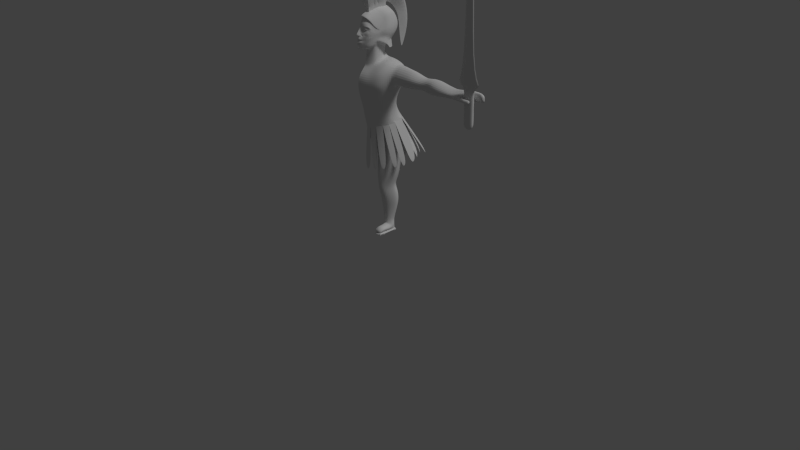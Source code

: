 # Source: TEZEU-cu_arma.blend  (saved by Blender 2.71.0; exported with 4.5.12 LTS)
import bpy
from mathutils import Matrix  # noqa: F401  (used for matrix-valued properties, if any)

bpy.ops.wm.read_factory_settings(use_empty=True)
scene = bpy.context.scene
scene.name = 'Scene'

# ---- collections
col_collection_1 = bpy.data.collections.new('Collection 1'); scene.collection.children.link(col_collection_1)

# ---- materials (node trees are filled in below, after node groups)
mat_helmet = bpy.data.materials.new('helmet')
mat_helmet.alpha_threshold = 0.0
mat_helmet.use_transparent_shadow = False
mat_helmet.roughness = 0.5
mat_helmet.line_color = (0.0, 0.0, 0.0, 1.0)
mat_metal = bpy.data.materials.new('metal')
mat_metal.alpha_threshold = 0.0
mat_metal.use_transparent_shadow = False
mat_metal.roughness = 0.5
mat_metal.line_color = (0.0, 0.0, 0.0, 1.0)
mat_skin = bpy.data.materials.new('skin')
mat_skin.alpha_threshold = 0.0
mat_skin.use_transparent_shadow = False
mat_skin.roughness = 0.5
mat_skin.line_color = (0.0, 0.0, 0.0, 1.0)
mat_lips = bpy.data.materials.new('lips')
mat_lips.alpha_threshold = 0.0
mat_lips.use_transparent_shadow = False
mat_lips.roughness = 0.5
mat_lips.line_color = (0.0, 0.0, 0.0, 1.0)
mat_white = bpy.data.materials.new('white')
mat_white.alpha_threshold = 0.0
mat_white.use_transparent_shadow = False
mat_white.roughness = 0.5
mat_white.line_color = (0.0, 0.0, 0.0, 1.0)
mat_green = bpy.data.materials.new('green')
mat_green.alpha_threshold = 0.0
mat_green.use_transparent_shadow = False
mat_green.roughness = 0.5
mat_green.line_color = (0.0, 0.0, 0.0, 1.0)
mat_red = bpy.data.materials.new('red')
mat_red.alpha_threshold = 0.0
mat_red.use_transparent_shadow = False
mat_red.roughness = 0.5
mat_red.line_color = (0.0, 0.0, 0.0, 1.0)
mat_burgundi = bpy.data.materials.new('burgundi')
mat_burgundi.alpha_threshold = 0.0
mat_burgundi.use_transparent_shadow = False
mat_burgundi.roughness = 0.5
mat_burgundi.line_color = (0.0, 0.0, 0.0, 1.0)

# ---- material node trees

# ---- world
world_world = bpy.data.worlds.new('World'); scene.world = world_world
world_world.color = (0.05088, 0.05088, 0.05088)
world_world.use_sun_shadow = False
world_world.sun_shadow_jitter_overblur = 0.0
world_world.cycles.sampling_method = 'MANUAL'
world_world.cycles.sample_map_resolution = 256

# ---- cameras
cam_camera = bpy.data.cameras.new('Camera')
cam_camera.clip_end = 100.0
cam_camera.lens = 35.0
cam_camera.sensor_width = 32.0
cam_camera.sensor_height = 18.0
cam_camera.ortho_scale = 7.314
cam_camera.dof.focus_distance = 0.0
cam_camera.dof.aperture_fstop = 128.0

# ---- lights
light_lamp = bpy.data.lights.new('Lamp', 'SUN')
light_lamp.transmission_factor = 0.0
light_lamp.cutoff_distance = 30.0
light_lamp.angle = 0.1993
light_lamp.energy = 1.0
light_lamp.shadow_buffer_clip_start = 1.001
light_lamp.shadow_soft_size = 0.1
light_lamp.shadow_cascade_max_distance = 1000.0
light_lamp.cycles.use_multiple_importance_sampling = False

# ---- meshes
me_plane_003 = bpy.data.meshes.new('Plane.003')
me_plane_003.from_pydata([(1.947, -12.22, -0.3478), (0.0, -12.41, -0.3363), (3.673, -12.56, -0.3443), (5.28, -12.94, -0.3121), (7.248, -13.17, -0.2606), (1.576, -14.46, -0.3156), (0.0, -14.65, -0.2925), (3.213, -14.45, -0.3076), (4.832, -14.18, -0.3015), (6.431, -14.56, -0.2415), (1.576, -17.2, -0.2542), (0.0, -17.39, -0.2312), (2.861, -17.19, -0.2542), (4.166, -16.92, -0.2619), (5.514, -17.3, -0.193), (1.576, -19.44, -0.2506), (0.0, -19.63, -0.2276), (2.773, -19.43, -0.2506), (3.989, -19.16, -0.2454), (5.091, -19.54, -0.1929), (1.576, -21.17, -0.2831), (0.0, -21.36, -0.26), (2.861, -21.16, -0.2831), (4.166, -20.89, -0.2685), (4.946, -21.27, -0.1952), (1.576, -22.98, -0.3385), (0.0, -23.16, -0.2961), (2.861, -22.97, -0.3538), (3.99, -22.97, -0.3268), (5.394, -23.07, -0.2626), (1.576, -24.85, -0.3925), (0.0, -25.04, -0.3508), (2.948, -24.85, -0.3896), (4.519, -24.58, -0.3514), (5.887, -24.95, -0.2954), (7.823, -13.69, -0.1801), (6.899, -15.21, -0.153), (5.851, -17.96, -0.1233), (5.089, -20.19, -0.1195), (4.91, -21.92, -0.1292), (5.46, -23.73, -0.1526), (5.728, -24.87, -0.1707), (7.304, -14.23, -0.06702), (5.999, -14.41, 0.06424), (5.515, -18.35, -0.05676), (6.719, -15.6, -0.05209), (4.701, -20.58, -0.05297), (4.386, -22.32, -0.06264), (4.75, -24.12, -0.08942), (4.853, -25.26, -0.1041), (4.621, -18.12, 0.02677), (5.404, -16.17, 0.05214), (3.68, -21.13, -0.0006218), (3.607, -22.86, -0.015), (3.769, -24.42, -0.03351), (3.638, -25.81, -0.05129), (4.907, -14.51, 0.117), (2.996, -18.9, 0.078), (3.919, -16.12, 0.1082), (2.498, -21.3, 0.05985), (2.281, -22.86, 0.03004), (2.37, -24.6, 0.01567), (2.176, -25.8, 0.0005018), (2.835, -15.21, 0.1445), (1.69, -19.77, 0.09056), (2.34, -17.0, 0.1218), (1.464, -21.76, 0.07709), (1.257, -23.19, 0.05614), (1.037, -24.83, 0.04311), (0.8697, -25.95, 0.02481), (1.24, -15.04, 0.1647), (0.0, -19.95, 0.09654), (0.0, -17.12, 0.1424), (0.0, -21.95, 0.08282), (0.0, -23.45, 0.06166), (0.0, -24.98, 0.04581), (0.0, -26.0, 0.03317), (0.0, -15.13, 0.164), (1.422, -26.41, -0.4343), (0.0, -26.6, -0.3777), (2.794, -26.41, -0.4192), (4.365, -26.14, -0.4193), (6.246, -26.51, -0.3388), (6.382, -26.43, -0.1848), (5.17, -26.82, -0.1057), (4.193, -27.37, -0.05154), (2.022, -27.36, -0.02209), (0.716, -27.51, 0.005223), (0.0, -27.56, 0.0156), (1.412, -28.11, -0.4285), (0.0, -28.3, -0.445), (2.784, -28.11, -0.4291), (4.355, -27.84, -0.4312), (6.515, -28.21, -0.3599), (7.032, -28.13, -0.2004), (5.84, -28.52, -0.115), (4.721, -29.07, -0.04079), (2.012, -29.06, -0.01447), (0.7055, -29.22, -0.01465), (0.0, -29.26, -0.01042), (1.827, -30.1, -0.4172), (0.0, -29.86, -0.2142), (3.28, -29.53, -0.4547), (4.85, -29.26, -0.4367), (6.684, -29.63, -0.3494), (7.381, -29.55, -0.2143), (6.302, -29.94, -0.1225), (5.1, -30.49, -0.03513), (2.508, -30.48, 0.01025), (1.201, -30.05, -0.02986), (2.138, -31.52, -0.332), (3.511, -31.51, -0.3622), (5.081, -31.24, -0.3814), (6.458, -31.61, -0.3182), (7.318, -31.53, -0.1976), (6.75, -31.92, -0.1133), (4.952, -32.47, -0.01627), (2.739, -32.46, 0.0263), (1.786, -31.83, -0.04971), (2.088, -33.71, -0.2881), (2.841, -33.7, -0.3211), (4.412, -33.43, -0.3298), (5.78, -33.81, -0.257), (6.9, -33.73, -0.1677), (6.199, -34.12, -0.07913), (4.638, -34.67, 0.006542), (2.72, -34.66, 0.03606), (1.504, -34.53, -0.0571), (3.163, -49.29, -0.07484), (3.837, -49.29, -0.08672), (4.33, -49.28, -0.1196), (4.277, -49.28, -0.1534), (5.248, -46.05, -0.1773), (4.886, -46.44, -0.1255), (3.896, -46.99, -0.07545), (2.988, -46.98, -0.06618), (2.255, -46.85, -0.07705), (2.049, -46.43, -0.1704), (2.012, -46.7, -0.1138), (3.954, -45.75, -0.2455), (4.475, -46.13, -0.2238), (2.955, -46.02, -0.2372), (2.251, -49.03, -0.1525), (2.056, -46.03, -0.2076), (1.652, -43.94, -0.2298), (2.899, -43.93, -0.2568), (5.262, -44.03, -0.2137), (3.895, -43.66, -0.2581), (1.579, -44.61, -0.1245), (1.609, -44.33, -0.176), (2.554, -49.16, -0.08435), (2.083, -44.76, -0.0708), (2.928, -44.89, -0.04553), (3.877, -44.89, -0.05917), (5.097, -44.35, -0.1099), (5.714, -43.96, -0.1655), (5.608, -41.69, -0.1516), (5.004, -42.08, -0.0917), (3.934, -42.63, -0.02997), (1.973, -35.69, -0.2619), (2.808, -42.62, -0.02157), (1.915, -42.49, -0.06509), (1.367, -42.07, -0.1697), (1.733, -31.04, -0.255), (1.414, -34.11, -0.2282), (1.579, -42.35, -0.1116), (3.952, -41.39, -0.2316), (5.319, -41.77, -0.2057), (2.867, -41.66, -0.2384), (1.216, -34.38, -0.1544), (1.774, -41.67, -0.2147), (1.859, -39.75, -0.1947), (2.726, -35.68, -0.2984), (2.612, -39.75, -0.2235), (4.737, -39.85, -0.1586), (4.183, -39.48, -0.2116), (1.475, -40.43, -0.1156), (1.558, -40.15, -0.1637), (1.673, -40.57, -0.04632), (2.995, -40.7, 0.02208), (4.072, -40.71, -0.01327), (4.767, -40.16, -0.06835), (5.316, -39.77, -0.1274), (5.665, -35.78, -0.2325), (5.984, -37.74, -0.1458), (5.481, -38.13, -0.07201), (4.181, -38.68, -0.00379), (2.909, -38.67, 0.0359), (1.788, -38.54, -0.04998), (1.593, -38.12, -0.2029), (1.266, -38.39, -0.1473), (4.298, -37.44, -0.2737), (5.375, -37.82, -0.2053), (2.727, -37.71, -0.2657), (1.974, -37.72, -0.236), (4.297, -35.41, -0.3017), (1.1, -36.36, -0.1509), (1.299, -36.08, -0.2149), (1.551, -36.5, -0.05354), (2.806, -36.64, 0.04444), (4.468, -36.64, 0.0101), (5.875, -36.1, -0.07557), (6.65, -35.7, -0.1642), (3.204, -49.09, -0.1997), (4.04, -49.21, -0.19), (2.268, -49.01, -0.1049), (3.654, -49.14, -0.1965), (2.57, -49.07, -0.1814), (2.583, -49.88, -0.1767), (3.667, -49.95, -0.1918), (2.353, -49.8, -0.1002), (4.053, -50.02, -0.1853), (3.217, -49.93, -0.195), (2.708, -49.97, -0.0842), (2.264, -49.84, -0.1478), (4.292, -50.09, -0.1488), (4.343, -50.09, -0.1149), (3.85, -50.1, -0.08206), (3.176, -50.1, -0.07018), (2.681, -52.25, -0.1728), (3.765, -52.3, -0.1879), (2.476, -51.06, -0.09631), (4.151, -52.28, -0.1814), (3.315, -52.28, -0.1911), (2.869, -50.56, -0.07578), (2.362, -51.97, -0.1439), (4.672, -51.75, -0.1449), (4.432, -50.99, -0.111), (3.948, -50.55, -0.07814), (3.274, -50.46, -0.06626), (2.854, -52.08, -0.00326), (3.864, -52.07, -0.01063), (2.435, -51.09, 0.004355), (4.285, -52.04, -0.007107), (3.471, -52.1, -0.009278), (2.922, -50.71, 0.001175), (2.386, -51.57, 0.0009235), (4.808, -51.26, -0.002598), (4.535, -50.88, -0.002971), (4.004, -50.62, -0.0004641), (3.373, -50.61, 0.002371), (3.373, -51.05, 0.07437), (3.373, -50.61, 0.0355), (4.004, -50.62, 0.03267), (4.535, -50.88, 0.03016), (4.808, -51.26, 0.03053), (2.386, -51.57, 0.03406), (2.922, -50.71, 0.03431), (3.471, -52.1, 0.02385), (4.285, -52.04, 0.02602), (2.435, -51.09, 0.03749), (3.864, -52.07, 0.0225), (2.854, -52.08, 0.02987), (2.854, -52.08, 0.06723), (3.864, -52.07, 0.06136), (2.519, -51.41, 0.07635), (4.285, -52.04, 0.06489), (3.471, -52.1, 0.06272), (2.922, -51.23, 0.07317), (2.386, -51.57, 0.07292), (4.624, -51.68, 0.0694), (4.394, -51.3, 0.06902), (4.004, -51.06, 0.07153), (3.54, -51.76, 0.0911), (3.315, -52.66, -0.2103), (2.45, -52.25, -0.1824), (3.315, -52.28, -0.2103), (4.414, -52.28, -0.191), (3.765, -52.3, -0.2071), (4.414, -52.66, -0.191), (4.548, -52.04, 0.08273), (4.811, -52.04, 0.02602), (4.811, -52.04, -0.007107), (2.45, -52.64, -0.1824), (2.391, -52.08, -0.00326), (2.391, -52.08, 0.02987), (2.623, -52.08, 0.08507), (3.765, -52.69, -0.2071), (3.864, -52.07, 0.09705), (4.811, -52.43, 0.02602), (3.471, -52.1, 0.09841), (4.811, -52.43, -0.007107), (4.548, -52.43, 0.08273), (2.391, -52.46, -0.00326), (2.391, -52.46, 0.02987), (2.623, -52.46, 0.08507), (3.864, -52.46, 0.09705), (3.471, -52.48, 0.09841), (3.571, -52.45, -0.03184), (6.407, -9.487, -0.02005), (7.455, -9.173, -0.113), (1.947, -10.81, -0.3438), (0.0, -11.0, -0.3363), (3.673, -10.8, -0.3384), (5.614, -11.17, -0.3105), (7.248, -11.58, -0.2606), (7.823, -11.56, -0.2383), (7.304, -12.81, -0.01544), (6.204, -13.0, 0.06747), (4.907, -13.09, 0.117), (2.835, -13.8, 0.1559), (1.24, -13.63, 0.1603), (0.0, -13.72, 0.165), (1.947, -9.416, -0.3065), (0.0, -9.371, -0.3125), (3.673, -9.409, -0.2909), (5.614, -9.569, -0.2765), (7.248, -9.629, -0.2369), (7.823, -9.471, -0.2176), (7.304, -10.85, -0.02548), (6.195, -11.03, 0.04803), (4.907, -11.13, 0.09525), (2.835, -11.83, 0.1187), (1.24, -11.66, 0.1263), (0.0, -11.75, 0.1364), (0.0, -10.21, 0.0543), (1.131, -10.12, 0.04421), (1.839, -8.65, -0.2432), (5.505, -8.927, -0.2106), (3.565, -8.644, -0.2405), (0.0, -8.88, -0.2683), (2.968, -9.24, -0.04096), (7.14, -9.138, -0.1796), (6.264, -8.864, -0.07852), (3.251, -8.597, -0.1168), (2.232, -9.555, 0.008805), (4.798, -9.586, 0.02291), (4.655, -8.695, -0.05076), (5.414, -8.722, -0.1731), (4.313, -8.421, -0.1388), (9.157, -13.38, -0.1655), (8.638, -14.14, -0.07994), (8.789, -9.027, -0.113), (9.157, -11.56, -0.2296), (8.638, -12.81, -0.01119), (9.157, -9.473, -0.2072), (8.638, -10.85, -0.02021), (10.86, -13.41, -0.1644), (10.34, -13.99, -0.0856), (10.49, -9.101, -0.113), (10.86, -11.56, -0.2239), (10.34, -12.81, -0.007728), (10.86, -9.814, -0.1967), (10.34, -10.85, -0.01861), (12.62, -13.43, -0.1663), (12.1, -13.93, -0.08775), (12.25, -9.204, -0.113), (12.62, -11.56, -0.215), (12.1, -12.81, -0.005082), (12.62, -9.923, -0.1866), (12.1, -10.85, -0.01429), (14.47, -13.05, -0.1671), (13.95, -13.67, -0.08668), (14.1, -9.656, -0.113), (14.47, -11.56, -0.215), (13.95, -12.4, -0.0115), (14.47, -10.38, -0.1866), (13.95, -10.85, -0.01983), (16.79, -12.58, -0.1801), (16.27, -13.29, -0.09179), (16.42, -10.32, -0.113), (16.79, -11.56, -0.1916), (16.27, -12.35, -0.03374), (16.79, -10.84, -0.1738), (16.27, -11.1, -0.04034), (18.72, -12.89, -0.1801), (18.21, -13.66, -0.06702), (18.36, -9.87, -0.113), (18.72, -11.56, -0.1983), (18.21, -12.81, -0.04795), (18.72, -10.39, -0.1866), (18.21, -10.85, -0.04162), (20.57, -12.97, -0.1801), (20.05, -13.6, -0.06702), (20.2, -9.877, -0.113), (20.57, -11.56, -0.2086), (20.05, -12.81, -0.01544), (20.57, -10.27, -0.1778), (20.05, -10.85, -0.02548), (22.8, -12.97, -0.1801), (22.28, -13.4, -0.06702), (22.43, -10.24, -0.113), (22.8, -11.61, -0.1898), (22.28, -12.55, -0.01544), (22.8, -10.68, -0.1677), (22.28, -11.16, -0.02548), (24.53, -12.72, -0.1801), (24.01, -13.14, -0.06702), (24.16, -10.65, -0.113), (24.53, -11.56, -0.1769), (24.01, -12.35, -0.02321), (24.53, -10.78, -0.1522), (24.01, -11.36, -0.03836), (26.12, -12.51, -0.1466), (25.91, -13.09, -0.06702), (26.06, -10.91, -0.113), (26.17, -11.56, -0.1588), (25.91, -12.25, -0.02834), (26.12, -10.89, -0.1445), (25.91, -11.62, -0.04618), (28.72, -12.8, -0.1801), (28.2, -12.99, -0.06702), (28.36, -10.38, -0.113), (28.72, -11.56, -0.1898), (28.2, -12.4, 0.0006187), (28.72, -10.45, -0.1695), (28.2, -11.52, -0.02548), (30.44, -13.1, -0.1801), (29.93, -12.4, -0.002365), (30.08, -9.98, -0.113), (30.44, -11.56, -0.1988), (29.93, -12.19, 0.0313), (30.44, -10.38, -0.1677), (29.93, -11.36, 0.01585), (30.14, -11.55, -0.02048), (30.87, -12.4, -0.002365), (30.87, -12.19, 0.0313), (30.87, -11.36, 0.01585), (31.08, -11.51, -0.02048), (31.57, -12.35, -0.002365), (31.57, -12.19, 0.0313), (31.57, -11.36, 0.01585), (31.79, -11.51, -0.01059), (31.98, -11.87, 0.006079), (29.67, -12.21, -0.1229), (29.06, -11.42, -0.07749), (31.95, -12.96, -0.1801), (31.58, -9.98, -0.113), (31.95, -11.56, -0.1988), (31.95, -10.38, -0.1677), (31.18, -12.21, -0.1229), (30.84, -11.33, -0.114), (33.63, -12.41, -0.1453), (32.81, -10.25, -0.113), (33.63, -11.56, -0.1531), (33.63, -10.38, -0.1474), (32.85, -12.21, -0.1229), (32.2, -11.33, -0.1152), (33.47, -11.33, -0.09852), (2.397, -8.604, -0.03898), (0.0, -8.134, -0.2576), (1.75, -7.975, -0.2052), (0.8303, -9.602, 0.04164), (0.0, -9.743, 0.04919), (2.349, -8.079, -0.1148), (1.975, -9.037, 0.01079), (2.397, -6.525, -0.03898), (0.0, -6.055, -0.2352), (1.628, -6.152, -0.1912), (0.8303, -7.523, 0.01975), (0.0, -7.665, 0.02043), (2.349, -6.0, -0.1148), (1.975, -6.959, -0.003231), (0.0, -5.384, -0.2855), (1.626, -5.481, -0.2414), (2.362, -5.329, -0.165), (0.0, -4.452, -0.3157), (2.312, -4.632, -0.2808), (3.222, -4.046, -0.1747), (2.682, -4.117, 0.0007013), (2.608, 0.4513, -0.02056), (0.0, -6.441, -0.3355), (2.289, -5.168, -0.03677), (0.7232, -6.167, 0.02196), (0.0, -6.308, 0.02264), (2.432, -5.168, 0.01728), (1.868, -5.602, -0.001024), (0.7232, -6.047, 0.09502), (0.0, -6.137, 0.0957), (1.868, -5.602, 0.05195), (1.765, -5.351, 0.0744), (0.6329, -5.951, 0.1147), (0.0, -5.915, 0.152), (1.271, -5.602, 0.0885), (2.02, -4.119, 0.0744), (0.8377, -5.117, 0.1205), (0.0, -5.259, 0.1526), (1.222, -4.553, 0.1191), (2.199, -3.73, 0.08786), (0.8756, -4.208, 0.152), (0.0, -4.298, 0.1606), (1.163, -3.833, 0.1173), (2.554, -6.281, -0.2805), (3.663, -6.028, -0.1725), (4.09, -5.205, -0.0868), (1.201, -3.179, 0.1262), (2.327, -3.077, 0.07849), (3.431, -3.506, -0.1236), (0.0, -2.964, -0.3814), (2.601, -3.787, -0.3032), (3.628, -3.401, -0.205), (3.817, -2.628, -0.1329), (0.0, -2.289, -0.3945), (2.685, -2.724, -0.3454), (3.697, -2.611, -0.2484), (3.966, -1.954, -0.1523), (0.0, -1.647, -0.4114), (2.539, -1.737, -0.3791), (3.645, -1.473, -0.275), (3.989, -1.312, -0.1646), (0.0, -0.3862, -0.4099), (1.983, -0.483, -0.3875), (3.353, -0.2118, -0.3005), (3.722, -0.05106, -0.1718), (0.0, 0.8301, -0.3865), (1.408, 0.7333, -0.3732), (2.856, 1.004, -0.2942), (3.328, 1.165, -0.1798), (0.0, 1.506, -0.3609), (1.149, 1.409, -0.3544), (2.603, 1.68, -0.2797), (2.862, 1.841, -0.1882), (0.0, 2.323, -0.3286), (2.9, -3.506, -0.06856), (3.208, -2.628, -0.07495), (3.357, -1.954, -0.0841), (3.375, -1.312, -0.09986), (3.098, -0.05106, -0.115), (2.79, 1.165, -0.1245), (2.517, 1.841, -0.1286), (0.7775, 2.226, -0.3132), (1.737, 2.497, -0.2498), (1.956, 2.658, -0.1859), (1.993, 2.658, -0.1193), (0.0, 2.793, -0.2881), (1.118, 2.796, -0.2386), (1.337, 2.957, -0.1875), (1.153, 2.957, -0.1101), (0.0, 3.079, -0.2298), (0.0, 3.162, -0.1872), (0.0, 2.958, -0.1105), (2.982, -0.7649, -0.03288), (3.032, -1.687, -0.05581), (2.864, -3.003, -0.03091), (3.013, -2.328, -0.04006), (2.618, -0.1788, 0.0307), (2.975, -0.4257, -0.07096), (2.751, 0.7905, -0.08049), (2.362, 1.699, -0.0846), (1.853, 2.439, -0.07526), (1.029, 2.686, -0.06605), (0.0, 2.767, -0.06645), (2.335, 1.127, -0.006135), (1.834, 1.944, 0.003203), (0.8888, 2.243, 0.01241), (0.0, 2.245, 0.01201), (2.905, -1.094, -0.009384), (2.28, 0.7624, 0.06026), (1.713, 1.314, 0.08792), (0.6832, 1.613, 0.09152), (0.0, 1.615, 0.08868), (2.618, -0.5078, 0.0307), (2.905, -1.423, -0.009384), (2.28, 0.4334, 0.06026), (1.713, 0.9851, 0.08792), (0.6832, 1.284, 0.09152), (0.0, 1.286, 0.08868), (2.618, -0.5078, 4.436e-05), (2.905, -1.423, -0.04004), (2.28, 0.4334, 0.02961), (1.713, 0.9851, 0.05727), (0.6832, 1.284, 0.06087), (0.0, 1.286, 0.05802), (2.516, -1.547, 0.04084), (2.803, -2.462, 0.0007568), (2.178, -0.6055, 0.07041), (1.611, -0.05391, 0.09806), (0.5812, 0.2447, 0.1017), (0.0, 0.2466, 0.09882), (0.0, -3.974, 0.1463), (0.4714, -3.587, 0.1722), (0.0, -3.736, 0.157), (0.3414, -2.933, 0.1355), (0.0, -3.038, 0.1419), (2.373, -0.9066, 0.07789), (0.0, -0.6309, 0.1063), (1.509, -0.4506, 0.1055), (0.4791, -0.4485, 0.1091), (2.128, -1.207, 0.06944), (1.481, -0.6924, 0.1091), (0.5104, -0.7769, 0.1127), (0.0, -0.9497, 0.1106), (1.447, -0.9238, 0.1006), (0.5493, -1.073, 0.1042), (0.5173, -1.531, 0.1016), (0.0, -1.141, 0.1178), (0.3587, -1.392, 0.1177), (0.0, -1.494, 0.1287), (0.3245, -1.879, 0.1311), (0.0, -1.981, 0.1467), (0.3665, -2.209, 0.1415), (0.0, -2.311, 0.1596), (0.4177, -2.578, 0.1544), (0.0, -2.68, 0.1674), (0.3719, -2.812, 0.1585), (0.0, -2.913, 0.1596), (0.8134, -1.161, 0.09764), (0.9612, -1.685, 0.09705), (0.5558, -1.97, 0.115), (0.5647, -2.361, 0.1254), (0.689, -2.691, 0.1103), (0.6279, -2.812, 0.1268), (0.9997, -2.124, 0.1104), (1.464, -1.742, 0.09081), (1.503, -2.181, 0.1042), (1.741, -1.478, 0.08426), (2.15, -2.036, 0.0895), (2.009, -1.443, 0.07368), (2.389, -1.991, 0.0751), (2.396, -1.524, 0.06826), (1.041, -2.505, 0.1129), (1.544, -2.561, 0.1067), (2.301, -2.416, 0.09202), (1.145, -1.572, 0.1015), (1.598, -2.936, 0.1063), (0.94, -1.248, 0.1019), (1.368, -1.585, 0.1006), (0.9602, -1.445, 0.104), (1.149, -1.097, 0.1009), (1.182, -1.457, 0.1035), (1.069, -1.259, 0.1051), (1.319, -1.473, 0.1034), (1.079, -1.368, 0.1049), (1.214, -1.16, 0.1043), (1.607, -1.032, 0.09689), (1.428, -1.125, 0.1019), (1.375, -1.217, 0.1046), (1.762, -1.262, 0.09438), (1.528, -1.245, 0.1018), (1.425, -1.277, 0.1037), (1.751, -1.454, 0.093), (1.538, -1.344, 0.1012), (1.431, -1.334, 0.1034), (1.7, -1.589, 0.09132), (1.526, -1.422, 0.1013), (1.426, -1.381, 0.1031), (1.272, -1.329, 0.1061), (0.0, 3.329, 0.01201), (0.8888, 3.327, 0.01241), (1.029, 3.771, -0.06605), (1.337, 4.041, -0.1875), (1.118, 3.881, -0.2386), (0.0, 3.877, -0.2881), (1.153, 4.041, -0.1101), (0.0, 6.751, 0.1556), (2.206, 7.348, 0.09064), (2.347, 7.791, 0.01218), (2.654, 8.061, -0.1093), (2.435, 7.901, -0.1604), (0.418, 3.2, -0.3493), (2.47, 8.061, -0.03186), (2.705, 6.777, -0.4254), (0.0, 1.525, -0.4278), (1.014, 2.735, -0.5776), (0.0, 0.09475, -0.4757), (1.035, -1.921, -0.6104), (0.0, -2.673, -0.4938), (0.4253, -5.741, -0.5702), (0.0, -4.532, -0.4998), (0.0, -7.898, -0.5212), (0.0, 8.153, -0.009864), (0.0, 8.424, -0.1314), (0.0, 8.263, -0.1825), (0.0, 8.424, -0.05391), (0.0, 7.139, -0.4475), (0.0, 3.097, -0.5997), (0.0, -1.559, -0.6325), (0.0, -5.379, -0.5923), (0.0, -7.536, -0.5432), (1.873, -34.36, 0.08799), (0.0, -34.51, 0.09068), (3.572, -34.05, 0.04829), (2.239, -34.29, 0.07573), (5.645, -33.8, -0.004735), (4.246, -33.98, 0.04445), (8.002, -33.0, -0.08159), (7.021, -33.3, -0.02568), (9.195, -32.53, -0.1666), (8.484, -32.92, -0.1034), (9.077, -32.02, -0.3311), (9.144, -32.68, -0.221), (7.933, -31.48, -0.5228), (9.337, -31.58, -0.4586), (5.452, -30.9, -0.5656), (7.068, -30.91, -0.5366), (2.665, -31.38, -0.5767), (3.95, -31.38, -0.5919), (2.496, -31.41, -0.5996), (0.0, -31.37, -0.5849), (6.281, -31.76, -0.5245), (7.648, -32.13, -0.4302), (3.773, -31.42, -0.5941), (5.384, -31.68, -0.5785), (7.743, -31.8, -0.4287), (8.957, -32.07, -0.3539), (0.9366, -35.76, 0.08933), (2.905, -35.5, 0.06201), (4.945, -35.22, 0.01986), (7.512, -34.48, -0.05363), (8.839, -34.05, -0.135), (9.111, -33.68, -0.276), (8.794, -32.57, -0.4991), (6.616, -32.37, -0.5596), (3.466, -32.41, -0.5866), (1.327, -32.54, -0.5856), (7.124, -32.98, -0.4857), (4.738, -32.59, -0.5947), (8.21, -33.54, -0.3751), (29.33, -9.926, -0.0355), (30.88, -9.901, -0.03468), (31.62, -11.28, -0.08664), (31.77, -9.634, -0.05333), (31.77, -11.32, -0.05333), (31.62, -9.598, -0.08664), (30.88, -11.58, -0.03468), (30.84, -9.642, -0.114), (29.33, -11.61, -0.0355), (29.06, -9.733, -0.07749), (29.06, -16.78, -0.07749), (30.84, -16.69, -0.114), (31.62, -16.64, -0.08664), (31.77, -16.68, -0.05333), (30.88, -16.94, -0.03468), (29.33, -16.97, -0.0355), (29.06, -17.86, -0.07749), (30.84, -17.77, -0.114), (31.62, -17.72, -0.08664), (31.77, -17.76, -0.05333), (30.88, -18.03, -0.03468), (29.33, -18.05, -0.0355), (30.58, -18.92, -0.06693), (30.22, -7.918, -0.08664), (30.16, 24.71, -0.03468), (36.13, -7.955, -0.05333), (30.16, -8.222, -0.03468), (31.77, 24.97, -0.05333), (24.73, -8.054, -0.07749), (30.12, -6.634, -0.08664), (28.78, 24.88, -0.05224), (31.77, -6.671, -0.05333), (30.16, -6.938, -0.03468), (30.12, 25.01, -0.08664), (28.78, -6.77, -0.05224), (30.21, 28.25, -0.05672)], [], [(69, 68, 75, 76), (65, 63, 70, 72), (3, 4, 9, 8), (2, 3, 8, 7), (0, 2, 7, 5), (1, 0, 5, 6), (8, 9, 14, 13), (7, 8, 13, 12), (5, 7, 12, 10), (6, 5, 10, 11), (13, 14, 19, 18), (12, 13, 18, 17), (10, 12, 17, 15), (11, 10, 15, 16), (18, 19, 24, 23), (17, 18, 23, 22), (15, 17, 22, 20), (16, 15, 20, 21), (23, 24, 29, 28), (22, 23, 28, 27), (20, 22, 27, 25), (21, 20, 25, 26), (28, 29, 34, 33), (27, 28, 33, 32), (25, 27, 32, 30), (26, 25, 30, 31), (34, 29, 40, 41), (29, 24, 39, 40), (24, 19, 38, 39), (19, 14, 37, 38), (14, 9, 36, 37), (9, 4, 35, 36), (40, 39, 47, 48), (41, 40, 48, 49), (39, 38, 46, 47), (38, 37, 44, 46), (37, 36, 45, 44), (36, 35, 42, 45), (51, 43, 56, 58), (49, 48, 54, 55), (48, 47, 53, 54), (44, 45, 51, 50), (47, 46, 52, 53), (46, 44, 50, 52), (45, 42, 43, 51), (55, 54, 61, 62), (54, 53, 60, 61), (50, 51, 58, 57), (53, 52, 59, 60), (52, 50, 57, 59), (58, 56, 63, 65), (62, 61, 68, 69), (61, 60, 67, 68), (57, 58, 65, 64), (60, 59, 66, 67), (59, 57, 64, 66), (68, 67, 74, 75), (64, 65, 72, 71), (67, 66, 73, 74), (66, 64, 71, 73), (33, 34, 82, 81), (34, 41, 83, 82), (41, 49, 84, 83), (49, 55, 85, 84), (55, 62, 86, 85), (62, 69, 87, 86), (69, 76, 88, 87), (32, 33, 81, 80), (30, 32, 80, 78), (31, 30, 78, 79), (87, 88, 99, 98), (86, 87, 98, 97), (85, 86, 97, 96), (79, 78, 89, 90), (78, 80, 91, 89), (80, 81, 92, 91), (81, 82, 93, 92), (82, 83, 94, 93), (83, 84, 95, 94), (84, 85, 96, 95), (97, 98, 109, 108), (96, 97, 108, 107), (90, 89, 100, 101), (89, 91, 102, 100), (91, 92, 103, 102), (92, 93, 104, 103), (93, 94, 105, 104), (94, 95, 106, 105), (95, 96, 107, 106), (108, 109, 118, 117), (107, 108, 117, 116), (100, 102, 111, 110), (102, 103, 112, 111), (103, 104, 113, 112), (104, 105, 114, 113), (105, 106, 115, 114), (106, 107, 116, 115), (117, 118, 127, 126), (116, 117, 126, 125), (110, 111, 120, 119), (111, 112, 121, 120), (112, 113, 122, 121), (113, 114, 123, 122), (114, 115, 124, 123), (115, 116, 125, 124), (154, 153, 134, 133), (149, 144, 143, 137), (152, 151, 136, 135), (153, 152, 135, 134), (144, 145, 141, 143), (145, 147, 139, 141), (147, 146, 140, 139), (146, 155, 132, 140), (155, 154, 133, 132), (156, 157, 154, 155), (167, 156, 155, 146), (166, 167, 146, 147), (168, 166, 147, 145), (170, 168, 145, 144), (158, 160, 152, 153), (141, 139, 206, 203), (160, 161, 151, 152), (162, 170, 144, 149), (157, 158, 153, 154), (165, 162, 149, 148), (161, 165, 148, 151), (178, 176, 165, 161), (176, 177, 162, 165), (181, 180, 158, 157), (177, 171, 170, 162), (137, 143, 207, 142), (132, 133, 130, 131), (179, 178, 161, 160), (180, 179, 160, 158), (171, 173, 168, 170), (173, 175, 166, 168), (110, 119, 164, 163), (138, 137, 142, 205), (175, 174, 167, 166), (174, 182, 156, 167), (182, 181, 157, 156), (134, 135, 128, 129), (101, 118, 109), (101, 169, 127, 118), (184, 185, 181, 182), (192, 184, 182, 174), (191, 192, 174, 175), (133, 134, 129, 130), (193, 191, 175, 173), (163, 164, 169, 101), (194, 193, 173, 171), (100, 110, 163, 101), (186, 187, 179, 180), (98, 99, 101, 109), (187, 188, 178, 179), (189, 194, 171, 177), (185, 186, 180, 181), (190, 189, 177, 176), (188, 190, 176, 178), (198, 196, 190, 188), (148, 149, 137, 138), (196, 197, 189, 190), (201, 200, 186, 185), (197, 159, 194, 189), (199, 198, 188, 187), (151, 148, 138, 136), (200, 199, 187, 186), (159, 172, 193, 194), (172, 195, 191, 193), (195, 183, 192, 191), (183, 202, 184, 192), (202, 201, 185, 184), (124, 125, 200, 201), (123, 124, 201, 202), (122, 123, 202, 183), (121, 122, 183, 195), (139, 140, 204, 206), (140, 132, 131, 204), (136, 138, 205, 150), (143, 141, 203, 207), (135, 136, 150, 128), (120, 121, 195, 172), (119, 120, 172, 159), (125, 126, 199, 200), (126, 127, 198, 199), (164, 119, 159, 197), (169, 164, 197, 196), (127, 169, 196, 198), (150, 205, 210, 213), (128, 150, 213, 218), (205, 142, 214, 210), (206, 204, 211, 209), (129, 128, 218, 217), (204, 131, 215, 211), (131, 130, 216, 215), (130, 129, 217, 216), (207, 203, 212, 208), (142, 207, 208, 214), (203, 206, 209, 212), (213, 210, 221, 224), (218, 213, 224, 229), (210, 214, 225, 221), (209, 211, 222, 220), (217, 218, 229, 228), (211, 215, 226, 222), (215, 216, 227, 226), (216, 217, 228, 227), (208, 212, 223, 219), (214, 208, 219, 225), (212, 209, 220, 223), (224, 221, 232, 235), (229, 224, 235, 240), (221, 225, 236, 232), (220, 222, 233, 231), (228, 229, 240, 239), (222, 226, 237, 233), (226, 227, 238, 237), (227, 228, 239, 238), (219, 223, 234, 230), (225, 219, 230, 236), (223, 220, 231, 234), (247, 250, 255, 258), (242, 247, 258, 241), (250, 246, 259, 255), (251, 249, 256, 254), (243, 242, 241, 262), (249, 245, 260, 256), (245, 244, 261, 260), (244, 243, 262, 261), (252, 248, 257, 253), (246, 252, 253, 259), (248, 251, 254, 257), (220, 223, 266, 268), (253, 252, 275, 276), (280, 276, 285, 287), (222, 220, 268, 267), (222, 233, 272, 267), (270, 278, 286, 282), (233, 249, 271, 272), (256, 249, 271, 270), (234, 231, 251, 248), (236, 230, 252, 246), (230, 234, 248, 252), (238, 239, 243, 244), (237, 238, 244, 245), (233, 237, 245, 249), (239, 240, 242, 243), (231, 233, 249, 251), (232, 236, 246, 250), (240, 235, 247, 242), (235, 232, 250, 247), (257, 254, 263), (259, 253, 263), (253, 257, 263), (261, 262, 263), (260, 261, 263), (256, 260, 263), (262, 241, 263), (254, 256, 263), (255, 259, 263), (241, 258, 263), (258, 255, 263), (230, 252, 275, 274), (230, 219, 265, 274), (257, 253, 276, 280), (256, 254, 278, 270), (266, 265, 273, 264), (223, 219, 265, 266), (254, 257, 280, 278), (278, 280, 287, 286), (276, 275, 284, 285), (272, 271, 279, 281), (270, 271, 279, 282), (268, 266, 264, 277), (274, 275, 284, 283), (267, 268, 277, 269), (267, 272, 281, 269), (274, 265, 273, 283), (282, 286, 288), (287, 285, 288), (285, 284, 288), (281, 279, 288), (264, 273, 288), (286, 287, 288), (282, 279, 288), (283, 273, 288), (269, 281, 288), (283, 284, 288), (269, 277, 288), (277, 264, 288), (72, 70, 77), (314, 313, 316, 315), (77, 70, 301, 302), (70, 63, 300, 301), (63, 56, 299, 300), (56, 43, 298, 299), (43, 42, 297, 298), (35, 4, 295, 296), (4, 3, 294, 295), (3, 2, 293, 294), (2, 0, 291, 293), (0, 1, 292, 291), (302, 301, 313, 314), (301, 300, 312, 313), (300, 299, 311, 312), (299, 298, 310, 311), (298, 297, 309, 310), (296, 295, 307, 308), (295, 294, 306, 307), (294, 293, 305, 306), (293, 291, 303, 305), (291, 292, 304, 303), (312, 311, 326, 325), (325, 326, 327, 321), (327, 323, 328, 329), (303, 304, 320, 317), (310, 309, 290, 289), (305, 303, 317, 319), (306, 305, 319, 318), (321, 327, 329, 324), (311, 310, 289, 326), (313, 312, 325, 316), (326, 289, 323, 327), (289, 290, 322, 323), (308, 307, 322, 290), (307, 306, 318, 322), (323, 322, 318, 328), (324, 329, 319, 317), (329, 328, 318, 319), (308, 290, 332, 335), (290, 309, 336, 332), (296, 308, 335, 333), (309, 297, 334, 336), (35, 296, 333, 330), (297, 42, 331, 334), (42, 35, 330, 331), (335, 332, 339, 342), (332, 336, 343, 339), (333, 335, 342, 340), (336, 334, 341, 343), (330, 333, 340, 337), (334, 331, 338, 341), (331, 330, 337, 338), (342, 339, 346, 349), (339, 343, 350, 346), (340, 342, 349, 347), (343, 341, 348, 350), (337, 340, 347, 344), (341, 338, 345, 348), (338, 337, 344, 345), (349, 346, 353, 356), (346, 350, 357, 353), (347, 349, 356, 354), (350, 348, 355, 357), (344, 347, 354, 351), (348, 345, 352, 355), (345, 344, 351, 352), (356, 353, 360, 363), (353, 357, 364, 360), (354, 356, 363, 361), (357, 355, 362, 364), (351, 354, 361, 358), (355, 352, 359, 362), (352, 351, 358, 359), (363, 360, 367, 370), (360, 364, 371, 367), (361, 363, 370, 368), (364, 362, 369, 371), (358, 361, 368, 365), (362, 359, 366, 369), (359, 358, 365, 366), (370, 367, 374, 377), (367, 371, 378, 374), (368, 370, 377, 375), (371, 369, 376, 378), (365, 368, 375, 372), (369, 366, 373, 376), (366, 365, 372, 373), (377, 374, 381, 384), (374, 378, 385, 381), (375, 377, 384, 382), (378, 376, 383, 385), (372, 375, 382, 379), (376, 373, 380, 383), (373, 372, 379, 380), (384, 381, 388, 391), (381, 385, 392, 388), (382, 384, 391, 389), (385, 383, 390, 392), (379, 382, 389, 386), (383, 380, 387, 390), (380, 379, 386, 387), (391, 388, 395, 398), (388, 392, 399, 395), (389, 391, 398, 396), (392, 390, 397, 399), (386, 389, 396, 393), (390, 387, 394, 397), (387, 386, 393, 394), (398, 395, 402, 405), (395, 399, 406, 402), (396, 398, 405, 403), (399, 397, 404, 406), (393, 396, 403, 400), (397, 394, 401, 404), (394, 393, 400, 401), (405, 402, 409, 412), (403, 405, 412, 410), (406, 404, 411, 413), (400, 403, 410, 407), (404, 401, 408, 411), (406, 413, 414), (406, 414, 408, 401), (408, 414, 418, 415), (414, 413, 417, 418), (413, 411, 416, 417), (411, 408, 415, 416), (415, 418, 422, 419), (418, 417, 421, 422), (417, 416, 420, 421), (416, 415, 419, 420), (419, 422, 423), (422, 421, 423), (421, 420, 423), (420, 419, 423), (406, 401, 424, 425), (402, 406, 425, 409), (401, 400, 407, 424), (424, 407, 426, 430), (409, 425, 431, 427), (425, 424, 430, 431), (412, 409, 427, 429), (410, 412, 429, 428), (407, 410, 428, 426), (430, 426, 432, 436), (427, 431, 437, 433), (431, 430, 436, 437), (429, 427, 433, 435), (428, 429, 435, 434), (426, 428, 434, 432), (317, 320, 440, 441), (315, 316, 442, 443), (316, 325, 445, 442), (325, 321, 439, 445), (321, 324, 444, 439), (324, 317, 441, 444), (436, 432, 438), (433, 437, 438), (437, 436, 438), (435, 433, 438), (434, 435, 438), (432, 434, 438), (441, 440, 447, 448), (443, 442, 449, 450), (442, 445, 452, 449), (445, 439, 446, 452), (439, 444, 451, 446), (444, 441, 448, 451), (448, 447, 453, 454), (451, 448, 454, 455), (454, 453, 456, 457), (455, 454, 457, 458), (542, 543, 548, 547), (536, 537, 460, 531), (450, 449, 463, 464), (449, 452, 466, 463), (452, 446, 462, 466), (464, 463, 467, 468), (446, 451, 455, 462), (463, 466, 469, 467), (466, 462, 465, 469), (468, 467, 471, 472), (469, 465, 470, 473), (467, 469, 473, 471), (472, 471, 475, 476), (473, 470, 474, 477), (471, 473, 477, 475), (476, 475, 479, 480), (477, 474, 478, 481), (475, 477, 481, 479), (537, 538, 542, 460), (470, 465, 459, 474), (457, 456, 461, 482), (458, 457, 482, 483), (574, 579, 582, 578), (458, 457, 489, 490), (481, 478, 486, 485), (490, 489, 493, 494), (489, 488, 492, 493), (491, 490, 494, 495), (494, 493, 497, 498), (493, 492, 496, 497), (495, 494, 498, 499), (498, 497, 501, 502), (497, 496, 500, 501), (499, 498, 502, 503), (502, 501, 505, 506), (501, 500, 504, 505), (503, 502, 506, 507), (506, 505, 509, 510), (505, 504, 508, 509), (507, 506, 510, 511), (507, 511, 519, 518), (503, 507, 518, 517), (499, 503, 517, 516), (495, 499, 516, 515), (491, 495, 515, 514), (487, 491, 514, 513), (519, 511, 522, 523), (538, 539, 543, 542), (510, 509, 520, 521), (509, 508, 512, 520), (511, 510, 521, 522), (523, 522, 526, 527), (522, 521, 525, 526), (527, 526, 529, 530), (521, 520, 524, 525), (526, 525, 528, 529), (520, 512, 524), (525, 524, 528), (527, 530, 541, 540), (523, 527, 540, 539), (519, 523, 539, 538), (513, 514, 533, 459), (518, 519, 538, 537), (517, 518, 537, 536), (531, 460, 535, 546), (514, 515, 534, 533), (539, 540, 544, 543), (465, 462, 459), (462, 455, 458, 459), (459, 458, 483, 484), (484, 487, 513, 459), (540, 541, 545, 544), (532, 536, 531), (516, 517, 536, 532), (515, 516, 532, 534), (460, 542, 547, 535), (543, 544, 549, 548), (544, 545, 550, 549), (532, 531, 546), (546, 535, 551, 552), (549, 550, 556, 555), (548, 549, 555, 554), (535, 547, 553, 551), (547, 548, 554, 553), (532, 546, 552), (552, 551, 557, 558), (555, 556, 562, 561), (554, 555, 561, 560), (553, 554, 560, 559), (551, 553, 559, 557), (532, 552, 558), (558, 557, 563, 564), (561, 562, 568, 567), (560, 561, 567, 566), (557, 559, 565, 563), (559, 560, 566, 565), (532, 558, 564, 534), (480, 479, 481, 569), (569, 481, 570, 571), (487, 458, 490, 491), (484, 483, 458, 487), (571, 570, 572, 573), (570, 481, 485, 572), (457, 456, 488, 489), (478, 474, 459, 533), (486, 478, 533), (566, 567, 577, 576), (579, 580, 583, 582), (576, 577, 580, 579), (567, 568, 575, 577), (580, 577, 575, 581), (565, 566, 576, 574), (563, 565, 574), (574, 576, 579), (583, 586, 584), (584, 598, 602, 597), (586, 587, 589, 588), (588, 589, 591, 590), (590, 591, 593, 592), (592, 593, 595, 594), (594, 595, 573, 572), (580, 581, 585, 583), (583, 585, 587, 586), (592, 594, 601, 600), (590, 592, 600, 599), (588, 590, 599, 598), (586, 588, 598, 584), (594, 572, 601), (583, 584, 596, 582), (597, 602, 604, 603), (603, 604, 606, 605), (605, 606, 608, 607), (607, 608, 609, 578), (584, 597, 613, 617), (563, 574, 578, 609), (606, 604, 611, 612), (604, 602, 610, 611), (602, 598, 599, 610), (608, 606, 612, 564), (582, 596, 615, 618), (611, 610, 485, 614), (610, 599, 600, 485), (601, 572, 485), (600, 601, 485), (564, 533, 534), (612, 611, 614, 486), (614, 485, 486), (597, 603, 616, 613), (563, 609, 564), (564, 612, 486, 533), (609, 608, 564), (596, 584, 617, 615), (615, 617, 622, 620), (617, 613, 619, 622), (618, 615, 620, 623), (613, 616, 621, 619), (618, 623, 626, 625), (582, 618, 625, 624), (625, 626, 629, 628), (624, 625, 628, 627), (628, 629, 632, 631), (627, 628, 631, 630), (631, 632, 635, 634), (630, 631, 634, 633), (525, 526, 640, 641), (630, 633, 607), (633, 634, 616, 603), (634, 635, 621, 616), (540, 527, 643, 639), (526, 527, 643, 640), (524, 525, 641, 642), (624, 627, 578), (582, 624, 578), (627, 630, 607, 578), (633, 603, 605, 607), (621, 635, 636), (635, 632, 636), (632, 629, 636), (629, 626, 636), (626, 623, 636), (620, 622, 636), (622, 619, 636), (623, 620, 636), (619, 621, 636), (545, 544, 638, 637), (540, 544, 638, 639), (641, 640, 647, 648), (640, 643, 650, 647), (641, 648, 651, 649), (639, 643, 650, 646), (639, 638, 645, 646), (637, 638, 645, 644), (649, 651, 653, 652), (652, 653, 655, 654), (654, 655, 657, 656), (656, 657, 659, 658), (659, 657, 667, 668), (657, 655, 666, 667), (655, 653, 665, 666), (653, 651, 664, 665), (651, 648, 662, 664), (648, 647, 661, 662), (647, 650, 663, 661), (646, 650, 663, 660), (646, 645, 644, 660), (68, 75, 670, 669), (61, 68, 672, 671), (54, 61, 674, 673), (48, 54, 676, 675), (48, 40, 677, 678), (29, 40, 680, 679), (29, 28, 681, 682), (28, 27, 683, 684), (27, 25, 685, 686), (25, 26, 688, 687), (34, 33, 689, 690), (33, 32, 691, 692), (41, 34, 693, 694), (679, 680, 700), (678, 677, 699), (675, 676, 698), (673, 674, 697), (671, 672, 696), (669, 670, 695), (690, 689, 705), (686, 685, 703), (682, 681, 701), (687, 688, 704), (692, 691, 706), (684, 683, 702), (694, 693, 707), (425, 431, 715, 717), (431, 710, 713, 715), (710, 712, 711, 713), (712, 714, 709, 711), (714, 716, 708, 709), (716, 425, 717, 708), (425, 716, 723, 718), (716, 714, 722, 723), (714, 712, 721, 722), (712, 710, 720, 721), (710, 431, 719, 720), (431, 425, 718, 719), (718, 723, 729, 724), (723, 722, 728, 729), (722, 721, 727, 728), (719, 718, 724, 725), (720, 719, 725, 726), (721, 720, 726, 727), (742, 737, 741, 738), (711, 709, 734, 733), (740, 742, 738, 732), (737, 739, 735, 741), (717, 715, 731, 736), (724, 729, 730), (729, 728, 730), (728, 727, 730), (725, 724, 730), (726, 725, 730), (727, 726, 730), (739, 740, 732, 735), (734, 736, 742, 740), (733, 734, 740, 739), (715, 713, 731), (713, 711, 733, 731), (736, 731, 737, 742), (709, 708, 734), (708, 717, 736, 734), (731, 733, 739, 737), (738, 741, 743), (735, 732, 743), (741, 735, 743), (732, 738, 743)])
me_plane_003.polygons.foreach_set('material_index', [0, 1, 1, 1, 1, 1, 1, 1, 1, 1, 1, 1, 1, 1, 7, 7, 7, 7, 1, 1, 1, 1, 0, 0, 0, 0, 0, 1, 7, 1, 1, 1, 1, 0, 7, 1, 1, 1, 1, 0, 1, 1, 7, 1, 1, 0, 1, 1, 7, 1, 1, 0, 1, 1, 7, 1, 1, 1, 7, 1, 0, 0, 0, 0, 0, 0, 0, 0, 0, 0, 0, 0, 0, 0, 0, 0, 0, 0, 0, 0, 0, 0, 0, 0, 0, 0, 0, 0, 0, 0, 0, 0, 0, 0, 0, 0, 0, 1, 1, 1, 1, 1, 1, 1, 1, 7, 7, 7, 7, 7, 7, 7, 7, 7, 2, 2, 2, 2, 2, 2, 7, 2, 2, 2, 2, 2, 2, 2, 2, 2, 7, 7, 2, 2, 2, 2, 1, 7, 2, 2, 2, 7, 0, 1, 2, 2, 2, 7, 2, 1, 2, 0, 2, 0, 2, 2, 2, 2, 2, 2, 7, 2, 2, 2, 2, 7, 2, 2, 2, 2, 2, 2, 2, 2, 2, 2, 7, 7, 7, 7, 7, 2, 2, 2, 2, 2, 2, 2, 7, 7, 7, 7, 7, 7, 7, 7, 7, 7, 7, 7, 7, 7, 7, 7, 7, 7, 7, 7, 7, 7, 2, 2, 2, 0, 2, 2, 2, 2, 0, 2, 0, 7, 7, 7, 0, 7, 7, 7, 7, 0, 7, 0, 0, 0, 0, 0, 0, 0, 0, 0, 7, 2, 7, 2, 2, 2, 2, 7, 2, 2, 2, 2, 2, 2, 2, 2, 2, 2, 2, 2, 2, 2, 0, 0, 0, 0, 0, 0, 0, 0, 0, 0, 0, 0, 0, 0, 0, 0, 0, 0, 0, 0, 0, 0, 0, 0, 0, 0, 0, 0, 1, 1, 1, 1, 1, 1, 1, 1, 1, 1, 1, 1, 1, 1, 1, 1, 1, 1, 1, 1, 1, 1, 1, 1, 1, 1, 1, 1, 1, 1, 1, 1, 1, 1, 1, 1, 1, 1, 1, 7, 7, 7, 7, 7, 7, 7, 2, 2, 2, 2, 2, 2, 2, 2, 2, 2, 2, 2, 2, 2, 2, 2, 2, 2, 2, 2, 2, 2, 2, 2, 2, 2, 2, 2, 2, 2, 2, 2, 2, 2, 2, 2, 2, 2, 2, 2, 2, 2, 2, 2, 2, 2, 2, 2, 2, 7, 7, 7, 7, 7, 7, 7, 7, 7, 7, 7, 7, 7, 7, 2, 2, 2, 2, 2, 2, 2, 2, 2, 2, 2, 2, 2, 2, 2, 2, 2, 2, 2, 2, 2, 2, 2, 2, 2, 2, 2, 2, 2, 2, 2, 2, 2, 2, 2, 2, 2, 2, 2, 2, 2, 7, 7, 7, 7, 7, 7, 2, 2, 2, 2, 2, 2, 2, 2, 2, 2, 2, 2, 2, 2, 2, 2, 1, 1, 2, 2, 2, 2, 2, 2, 2, 2, 2, 2, 2, 2, 2, 2, 2, 2, 1, 2, 1, 1, 2, 1, 2, 1, 1, 1, 1, 1, 1, 1, 1, 1, 1, 1, 1, 1, 1, 1, 1, 1, 1, 1, 1, 1, 1, 1, 1, 1, 1, 1, 1, 0, 1, 0, 1, 0, 0, 1, 1, 1, 1, 1, 1, 1, 1, 2, 2, 1, 1, 0, 1, 1, 1, 1, 1, 1, 1, 1, 1, 1, 1, 1, 1, 1, 1, 1, 1, 1, 1, 2, 2, 2, 2, 2, 2, 3, 3, 1, 1, 2, 2, 1, 2, 2, 2, 2, 0, 2, 2, 2, 2, 0, 2, 2, 2, 2, 2, 2, 2, 2, 2, 2, 2, 2, 2, 2, 2, 2, 2, 2, 2, 4, 2, 2, 2, 2, 2, 4, 2, 2, 2, 2, 2, 2, 2, 4, 2, 2, 2, 4, 5, 5, 5, 5, 5, 4, 5, 4, 5, 4, 5, 4, 0, 4, 4, 5, 0, 0, 0, 4, 4, 4, 4, 0, 0, 0, 0, 0, 0, 0, 0, 0, 0, 0, 6, 6, 6, 6, 6, 6, 6, 6, 6, 6, 6, 6, 6, 6, 6, 6, 6, 6, 6, 7, 7, 7, 7, 7, 7, 7, 7, 7, 7, 7, 7, 7, 7, 7, 7, 7, 7, 7, 7, 7, 7, 7, 7, 7, 7, 7, 7, 7, 7, 7, 7, 7, 7, 7, 7, 7, 7, 1, 1, 1, 1, 1, 1, 1, 1, 1, 1, 1, 1, 1, 1, 1, 1, 1, 1, 1, 1, 1, 1, 1, 1, 1, 1, 1, 1, 1, 1])
me_plane_003.materials.append(mat_helmet)
me_plane_003.materials.append(mat_metal)
me_plane_003.materials.append(mat_skin)
me_plane_003.materials.append(mat_lips)
me_plane_003.materials.append(mat_white)
me_plane_003.materials.append(mat_green)
me_plane_003.materials.append(mat_red)
me_plane_003.materials.append(mat_burgundi)
me_plane_003.use_remesh_preserve_volume = False
me_plane_003.use_remesh_preserve_attributes = False
me_plane_003.use_mirror_vertex_groups = False
me_plane_003.update()

# ---- objects
ob_plane = bpy.data.objects.new('Plane', me_plane_003)
ob_lamp = bpy.data.objects.new('Lamp', light_lamp)
ob_camera = bpy.data.objects.new('Camera', cam_camera)

# ---- transforms, parenting, visibility, modifiers, constraints
ob_plane.location = (0.0, 0.0, 3.0)
ob_plane.rotation_euler = (1.571, 0.0, 0.0)
ob_plane.scale = (0.05, 0.05, 1.0)
ob_plane.lineart.crease_threshold = 0.0
_m = ob_plane.modifiers.new('Mirror', 'MIRROR')
_m.show_render = False
_m.use_clip = True
_m = ob_plane.modifiers.new('Subsurf', 'SUBSURF')
_m.uv_smooth = 'PRESERVE_CORNERS'
_m.quality = 2
_m.show_only_control_edges = False
ob_lamp.location = (4.076, 1.005, 5.904)
ob_lamp.rotation_euler = (0.6503, 0.05522, 1.866)
ob_lamp.lock_rotations_4d = False
ob_lamp.empty_display_type = 'ARROWS'
ob_lamp.color = (0.0, 0.0, 0.0, 0.0)
ob_lamp.lineart.crease_threshold = 0.0
ob_camera.location = (7.481, -6.508, 5.344)
ob_camera.rotation_euler = (1.109, 0.01082, 0.8149)
ob_camera.lock_rotations_4d = False
ob_camera.empty_display_type = 'ARROWS'
ob_camera.color = (0.0, 0.0, 0.0, 0.0)
ob_camera.display_type = 'WIRE'
ob_camera.lineart.crease_threshold = 0.0

# ---- collection membership
col_collection_1.objects.link(ob_plane)
col_collection_1.objects.link(ob_lamp)
col_collection_1.objects.link(ob_camera)

# ---- scene / render settings (as saved in the file)
scene.camera = ob_camera
scene.frame_start = 1; scene.frame_end = 250; scene.frame_set(0)
scene.render.engine = 'BLENDER_EEVEE_NEXT'
scene.render.resolution_percentage = 50
scene.render.dither_intensity = 0.0
scene.cycles.use_denoising = False
scene.cycles.samples = 10
scene.cycles.sampling_pattern = 'TABULATED_SOBOL'
scene.cycles.light_sampling_threshold = 0.0
scene.cycles.use_adaptive_sampling = False
scene.cycles.use_light_tree = False
scene.cycles.blur_glossy = 0.0
scene.cycles.volume_bounces = 1
scene.cycles.pixel_filter_type = 'GAUSSIAN'
scene.cycles.sample_clamp_indirect = 0.0
scene.view_settings.view_transform = 'Standard'
bpy.context.view_layer.update()
